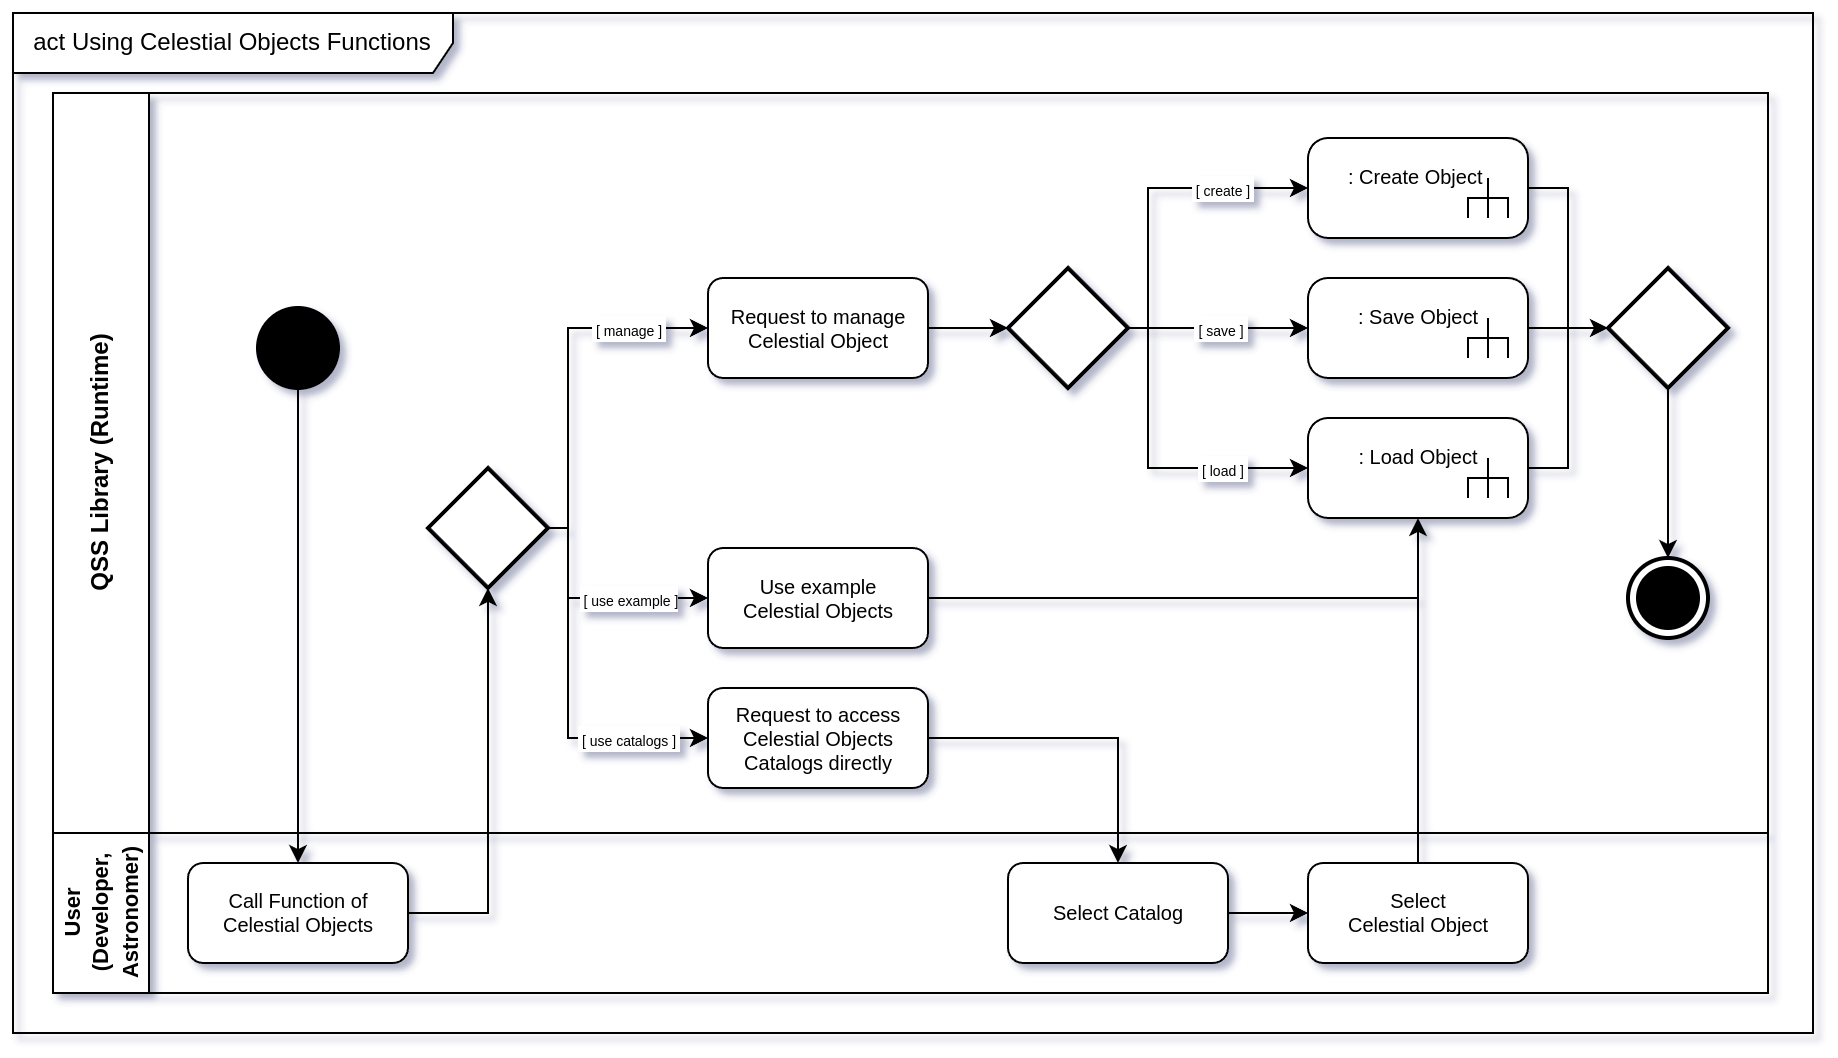

The diagram above was exported from draw.io. Its source (the exported page's mxGraphModel, read from the mxfile embedded in the PNG):
<mxGraphModel dx="272" dy="-878" grid="1" gridSize="10" guides="1" tooltips="1" connect="1" arrows="1" fold="1" page="1" pageScale="1" pageWidth="850" pageHeight="1100" math="0" shadow="0">
  <root>
    <mxCell id="0" />
    <mxCell id="1" parent="0" />
    <mxCell id="E9KV9NgzQvVaVPo10TBC-1" value="act Using Celestial Objects Functions" style="shape=umlFrame;whiteSpace=wrap;html=1;pointerEvents=0;width=220;height=30;" vertex="1" parent="1">
      <mxGeometry x="1920" y="2340" width="900" height="510" as="geometry" />
    </mxCell>
    <mxCell id="E9KV9NgzQvVaVPo10TBC-2" value="QSS Library (Runtime)" style="swimlane;startSize=48;horizontal=0;html=1;whiteSpace=wrap;" vertex="1" parent="1">
      <mxGeometry x="1940" y="2380" width="857.5" height="370" as="geometry" />
    </mxCell>
    <mxCell id="E9KV9NgzQvVaVPo10TBC-3" value="" style="edgeStyle=orthogonalEdgeStyle;rounded=0;orthogonalLoop=1;jettySize=auto;html=1;" edge="1" parent="E9KV9NgzQvVaVPo10TBC-2" source="E9KV9NgzQvVaVPo10TBC-18" target="E9KV9NgzQvVaVPo10TBC-26">
      <mxGeometry relative="1" as="geometry" />
    </mxCell>
    <mxCell id="E9KV9NgzQvVaVPo10TBC-4" value="" style="edgeStyle=orthogonalEdgeStyle;rounded=0;orthogonalLoop=1;jettySize=auto;html=1;" edge="1" parent="E9KV9NgzQvVaVPo10TBC-2" source="E9KV9NgzQvVaVPo10TBC-21" target="E9KV9NgzQvVaVPo10TBC-22">
      <mxGeometry relative="1" as="geometry" />
    </mxCell>
    <mxCell id="E9KV9NgzQvVaVPo10TBC-5" value="" style="edgeStyle=orthogonalEdgeStyle;rounded=0;orthogonalLoop=1;jettySize=auto;html=1;entryX=0;entryY=0.5;entryDx=0;entryDy=0;entryPerimeter=0;" edge="1" parent="E9KV9NgzQvVaVPo10TBC-2" source="E9KV9NgzQvVaVPo10TBC-22" target="E9KV9NgzQvVaVPo10TBC-19">
      <mxGeometry relative="1" as="geometry">
        <Array as="points">
          <mxPoint x="547.5" y="117.5" />
          <mxPoint x="547.5" y="47.5" />
        </Array>
      </mxGeometry>
    </mxCell>
    <mxCell id="E9KV9NgzQvVaVPo10TBC-6" value="&lt;font style=&quot;font-size: 7px;&quot;&gt;&amp;nbsp;[ create ]&amp;nbsp;&lt;/font&gt;" style="edgeLabel;html=1;align=center;verticalAlign=middle;resizable=0;points=[];" vertex="1" connectable="0" parent="E9KV9NgzQvVaVPo10TBC-5">
      <mxGeometry x="0.4399" relative="1" as="geometry">
        <mxPoint x="2" as="offset" />
      </mxGeometry>
    </mxCell>
    <mxCell id="E9KV9NgzQvVaVPo10TBC-7" value="" style="edgeStyle=orthogonalEdgeStyle;rounded=0;orthogonalLoop=1;jettySize=auto;html=1;entryX=0;entryY=0.5;entryDx=0;entryDy=0;entryPerimeter=0;exitX=1;exitY=0.5;exitDx=0;exitDy=0;exitPerimeter=0;" edge="1" parent="E9KV9NgzQvVaVPo10TBC-2" source="E9KV9NgzQvVaVPo10TBC-22" target="E9KV9NgzQvVaVPo10TBC-20">
      <mxGeometry relative="1" as="geometry">
        <mxPoint x="547.5" y="127.5" as="sourcePoint" />
        <mxPoint x="587.5" y="57.5" as="targetPoint" />
        <Array as="points">
          <mxPoint x="547.5" y="117.5" />
          <mxPoint x="547.5" y="187.5" />
        </Array>
      </mxGeometry>
    </mxCell>
    <mxCell id="E9KV9NgzQvVaVPo10TBC-8" value="&lt;span style=&quot;font-size: 7px;&quot;&gt;&amp;nbsp;[ load ]&amp;nbsp;&lt;/span&gt;" style="edgeLabel;html=1;align=center;verticalAlign=middle;resizable=0;points=[];" vertex="1" connectable="0" parent="E9KV9NgzQvVaVPo10TBC-7">
      <mxGeometry x="0.4077" relative="1" as="geometry">
        <mxPoint x="4" as="offset" />
      </mxGeometry>
    </mxCell>
    <mxCell id="E9KV9NgzQvVaVPo10TBC-9" value="" style="edgeStyle=orthogonalEdgeStyle;rounded=0;orthogonalLoop=1;jettySize=auto;html=1;entryX=0;entryY=0.5;entryDx=0;entryDy=0;entryPerimeter=0;exitX=1;exitY=0.5;exitDx=0;exitDy=0;exitPerimeter=0;" edge="1" parent="E9KV9NgzQvVaVPo10TBC-2" source="E9KV9NgzQvVaVPo10TBC-22" target="E9KV9NgzQvVaVPo10TBC-18">
      <mxGeometry relative="1" as="geometry">
        <mxPoint x="547.5" y="127.5" as="sourcePoint" />
        <mxPoint x="587.5" y="197.5" as="targetPoint" />
      </mxGeometry>
    </mxCell>
    <mxCell id="E9KV9NgzQvVaVPo10TBC-10" value="&lt;span style=&quot;font-size: 7px;&quot;&gt;&amp;nbsp;[ save ]&amp;nbsp;&lt;/span&gt;" style="edgeLabel;html=1;align=center;verticalAlign=middle;resizable=0;points=[];" vertex="1" connectable="0" parent="E9KV9NgzQvVaVPo10TBC-9">
      <mxGeometry x="0.0153" relative="1" as="geometry">
        <mxPoint as="offset" />
      </mxGeometry>
    </mxCell>
    <mxCell id="E9KV9NgzQvVaVPo10TBC-11" value="" style="edgeStyle=orthogonalEdgeStyle;rounded=0;orthogonalLoop=1;jettySize=auto;html=1;entryX=0.5;entryY=1;entryDx=0;entryDy=0;entryPerimeter=0;" edge="1" parent="E9KV9NgzQvVaVPo10TBC-2" source="E9KV9NgzQvVaVPo10TBC-24" target="E9KV9NgzQvVaVPo10TBC-20">
      <mxGeometry relative="1" as="geometry">
        <mxPoint x="477.5" y="252.5" as="targetPoint" />
      </mxGeometry>
    </mxCell>
    <mxCell id="E9KV9NgzQvVaVPo10TBC-12" value="&lt;font style=&quot;font-size: 7px;&quot;&gt;&amp;nbsp;[ manage ]&amp;nbsp;&lt;/font&gt;" style="edgeStyle=orthogonalEdgeStyle;rounded=0;orthogonalLoop=1;jettySize=auto;html=1;entryX=0;entryY=0.5;entryDx=0;entryDy=0;exitX=1;exitY=0.5;exitDx=0;exitDy=0;exitPerimeter=0;" edge="1" parent="E9KV9NgzQvVaVPo10TBC-2" source="E9KV9NgzQvVaVPo10TBC-25" target="E9KV9NgzQvVaVPo10TBC-21">
      <mxGeometry x="0.5556" relative="1" as="geometry">
        <Array as="points">
          <mxPoint x="257.5" y="217.5" />
          <mxPoint x="257.5" y="117.5" />
        </Array>
        <mxPoint as="offset" />
      </mxGeometry>
    </mxCell>
    <mxCell id="E9KV9NgzQvVaVPo10TBC-13" value="&lt;font style=&quot;font-size: 7px;&quot;&gt;&amp;nbsp;[ use catalogs ]&amp;nbsp;&lt;/font&gt;" style="edgeStyle=orthogonalEdgeStyle;rounded=0;orthogonalLoop=1;jettySize=auto;html=1;entryX=0;entryY=0.5;entryDx=0;entryDy=0;exitX=1;exitY=0.5;exitDx=0;exitDy=0;exitPerimeter=0;" edge="1" parent="E9KV9NgzQvVaVPo10TBC-2" source="E9KV9NgzQvVaVPo10TBC-25" target="E9KV9NgzQvVaVPo10TBC-23">
      <mxGeometry x="0.5676" relative="1" as="geometry">
        <Array as="points">
          <mxPoint x="257.5" y="217.5" />
          <mxPoint x="257.5" y="322.5" />
        </Array>
        <mxPoint as="offset" />
      </mxGeometry>
    </mxCell>
    <mxCell id="E9KV9NgzQvVaVPo10TBC-14" value="&lt;span style=&quot;font-size: 7px;&quot;&gt;&amp;nbsp;[ use example ]&lt;/span&gt;" style="edgeStyle=orthogonalEdgeStyle;rounded=0;orthogonalLoop=1;jettySize=auto;html=1;entryX=0;entryY=0.5;entryDx=0;entryDy=0;" edge="1" parent="E9KV9NgzQvVaVPo10TBC-2" source="E9KV9NgzQvVaVPo10TBC-25" target="E9KV9NgzQvVaVPo10TBC-24">
      <mxGeometry x="0.3043" relative="1" as="geometry">
        <Array as="points">
          <mxPoint x="257.5" y="217.5" />
          <mxPoint x="257.5" y="252.5" />
        </Array>
        <mxPoint as="offset" />
      </mxGeometry>
    </mxCell>
    <mxCell id="E9KV9NgzQvVaVPo10TBC-15" value="" style="edgeStyle=orthogonalEdgeStyle;rounded=0;orthogonalLoop=1;jettySize=auto;html=1;" edge="1" parent="E9KV9NgzQvVaVPo10TBC-2" source="E9KV9NgzQvVaVPo10TBC-26" target="E9KV9NgzQvVaVPo10TBC-27">
      <mxGeometry relative="1" as="geometry" />
    </mxCell>
    <mxCell id="E9KV9NgzQvVaVPo10TBC-16" style="edgeStyle=orthogonalEdgeStyle;rounded=0;orthogonalLoop=1;jettySize=auto;html=1;entryX=0;entryY=0.5;entryDx=0;entryDy=0;entryPerimeter=0;" edge="1" parent="E9KV9NgzQvVaVPo10TBC-2" source="E9KV9NgzQvVaVPo10TBC-19" target="E9KV9NgzQvVaVPo10TBC-26">
      <mxGeometry relative="1" as="geometry" />
    </mxCell>
    <mxCell id="E9KV9NgzQvVaVPo10TBC-17" style="edgeStyle=orthogonalEdgeStyle;rounded=0;orthogonalLoop=1;jettySize=auto;html=1;entryX=0;entryY=0.5;entryDx=0;entryDy=0;entryPerimeter=0;" edge="1" parent="E9KV9NgzQvVaVPo10TBC-2" source="E9KV9NgzQvVaVPo10TBC-20" target="E9KV9NgzQvVaVPo10TBC-26">
      <mxGeometry relative="1" as="geometry" />
    </mxCell>
    <mxCell id="E9KV9NgzQvVaVPo10TBC-18" value=": Save Object&lt;div&gt;&lt;br&gt;&lt;/div&gt;" style="html=1;shape=mxgraph.sysml.callBehAct;whiteSpace=wrap;align=center;fontSize=10;" vertex="1" parent="E9KV9NgzQvVaVPo10TBC-2">
      <mxGeometry x="627.5" y="92.5" width="110" height="50" as="geometry" />
    </mxCell>
    <mxCell id="E9KV9NgzQvVaVPo10TBC-19" value=": Create Object&amp;nbsp;&lt;div&gt;&lt;br&gt;&lt;/div&gt;" style="html=1;shape=mxgraph.sysml.callBehAct;whiteSpace=wrap;align=center;fontSize=10;" vertex="1" parent="E9KV9NgzQvVaVPo10TBC-2">
      <mxGeometry x="627.5" y="22.5" width="110" height="50" as="geometry" />
    </mxCell>
    <mxCell id="E9KV9NgzQvVaVPo10TBC-20" value=": Load Object&lt;div&gt;&lt;br&gt;&lt;/div&gt;" style="html=1;shape=mxgraph.sysml.callBehAct;whiteSpace=wrap;align=center;fontSize=10;" vertex="1" parent="E9KV9NgzQvVaVPo10TBC-2">
      <mxGeometry x="627.5" y="162.5" width="110" height="50" as="geometry" />
    </mxCell>
    <mxCell id="E9KV9NgzQvVaVPo10TBC-21" value="Request to manage&lt;div&gt;Celestial Object&lt;/div&gt;" style="shape=rect;html=1;rounded=1;whiteSpace=wrap;align=center;fontSize=10;" vertex="1" parent="E9KV9NgzQvVaVPo10TBC-2">
      <mxGeometry x="327.5" y="92.5" width="110" height="50" as="geometry" />
    </mxCell>
    <mxCell id="E9KV9NgzQvVaVPo10TBC-22" value="" style="strokeWidth=2;html=1;shape=mxgraph.flowchart.decision;whiteSpace=wrap;" vertex="1" parent="E9KV9NgzQvVaVPo10TBC-2">
      <mxGeometry x="477.5" y="87.5" width="60" height="60" as="geometry" />
    </mxCell>
    <mxCell id="E9KV9NgzQvVaVPo10TBC-23" value="Request to access Celestial Objects Catalogs directly" style="shape=rect;html=1;rounded=1;whiteSpace=wrap;align=center;fontSize=10;" vertex="1" parent="E9KV9NgzQvVaVPo10TBC-2">
      <mxGeometry x="327.5" y="297.5" width="110" height="50" as="geometry" />
    </mxCell>
    <mxCell id="E9KV9NgzQvVaVPo10TBC-24" value="Use example&lt;div&gt;Celestial Objects&lt;/div&gt;" style="shape=rect;html=1;rounded=1;whiteSpace=wrap;align=center;fontSize=10;" vertex="1" parent="E9KV9NgzQvVaVPo10TBC-2">
      <mxGeometry x="327.5" y="227.5" width="110" height="50" as="geometry" />
    </mxCell>
    <mxCell id="E9KV9NgzQvVaVPo10TBC-25" value="" style="strokeWidth=2;html=1;shape=mxgraph.flowchart.decision;whiteSpace=wrap;" vertex="1" parent="E9KV9NgzQvVaVPo10TBC-2">
      <mxGeometry x="187.5" y="187.5" width="60" height="60" as="geometry" />
    </mxCell>
    <mxCell id="E9KV9NgzQvVaVPo10TBC-26" value="" style="strokeWidth=2;html=1;shape=mxgraph.flowchart.decision;whiteSpace=wrap;" vertex="1" parent="E9KV9NgzQvVaVPo10TBC-2">
      <mxGeometry x="777.5" y="87.5" width="60" height="60" as="geometry" />
    </mxCell>
    <mxCell id="E9KV9NgzQvVaVPo10TBC-27" value="" style="html=1;shape=mxgraph.sysml.actFinal;strokeWidth=2;verticalLabelPosition=bottom;verticalAlignment=top;" vertex="1" parent="E9KV9NgzQvVaVPo10TBC-2">
      <mxGeometry x="787.5" y="232.5" width="40" height="40" as="geometry" />
    </mxCell>
    <mxCell id="E9KV9NgzQvVaVPo10TBC-28" value="" style="shape=ellipse;html=1;fillColor=strokeColor;strokeWidth=2;verticalLabelPosition=bottom;verticalAlignment=top;perimeter=ellipsePerimeter;" vertex="1" parent="E9KV9NgzQvVaVPo10TBC-2">
      <mxGeometry x="102.5" y="107.5" width="40" height="40" as="geometry" />
    </mxCell>
    <mxCell id="E9KV9NgzQvVaVPo10TBC-29" value="&lt;span style=&quot;font-size: 11px;&quot;&gt;User&lt;/span&gt;&lt;div&gt;&lt;span style=&quot;font-size: 11px; background-color: initial;&quot;&gt;(Developer, Astronomer)&lt;/span&gt;&lt;/div&gt;" style="swimlane;startSize=48;horizontal=0;html=1;whiteSpace=wrap;" vertex="1" parent="1">
      <mxGeometry x="1940" y="2750" width="857.5" height="80" as="geometry" />
    </mxCell>
    <mxCell id="E9KV9NgzQvVaVPo10TBC-30" value="Call Function of&lt;div&gt;Celestial Objects&lt;/div&gt;" style="shape=rect;html=1;rounded=1;whiteSpace=wrap;align=center;fontSize=10;" vertex="1" parent="E9KV9NgzQvVaVPo10TBC-29">
      <mxGeometry x="67.5" y="15" width="110" height="50" as="geometry" />
    </mxCell>
    <mxCell id="E9KV9NgzQvVaVPo10TBC-31" value="Select&lt;div&gt;Celestial Object&lt;/div&gt;" style="shape=rect;html=1;rounded=1;whiteSpace=wrap;align=center;fontSize=10;" vertex="1" parent="E9KV9NgzQvVaVPo10TBC-29">
      <mxGeometry x="627.5" y="15" width="110" height="50" as="geometry" />
    </mxCell>
    <mxCell id="E9KV9NgzQvVaVPo10TBC-32" value="" style="edgeStyle=orthogonalEdgeStyle;rounded=0;orthogonalLoop=1;jettySize=auto;html=1;" edge="1" parent="E9KV9NgzQvVaVPo10TBC-29" source="E9KV9NgzQvVaVPo10TBC-33" target="E9KV9NgzQvVaVPo10TBC-31">
      <mxGeometry relative="1" as="geometry" />
    </mxCell>
    <mxCell id="E9KV9NgzQvVaVPo10TBC-33" value="Select Catalog" style="shape=rect;html=1;rounded=1;whiteSpace=wrap;align=center;fontSize=10;" vertex="1" parent="E9KV9NgzQvVaVPo10TBC-29">
      <mxGeometry x="477.5" y="15" width="110" height="50" as="geometry" />
    </mxCell>
    <mxCell id="E9KV9NgzQvVaVPo10TBC-34" value="" style="edgeStyle=orthogonalEdgeStyle;rounded=0;orthogonalLoop=1;jettySize=auto;html=1;" edge="1" parent="1" source="E9KV9NgzQvVaVPo10TBC-30" target="E9KV9NgzQvVaVPo10TBC-25">
      <mxGeometry relative="1" as="geometry" />
    </mxCell>
    <mxCell id="E9KV9NgzQvVaVPo10TBC-35" value="" style="edgeStyle=orthogonalEdgeStyle;rounded=0;orthogonalLoop=1;jettySize=auto;html=1;" edge="1" parent="1" source="E9KV9NgzQvVaVPo10TBC-28" target="E9KV9NgzQvVaVPo10TBC-30">
      <mxGeometry relative="1" as="geometry" />
    </mxCell>
    <mxCell id="E9KV9NgzQvVaVPo10TBC-36" value="" style="edgeStyle=orthogonalEdgeStyle;rounded=0;orthogonalLoop=1;jettySize=auto;html=1;" edge="1" parent="1" source="E9KV9NgzQvVaVPo10TBC-31" target="E9KV9NgzQvVaVPo10TBC-20">
      <mxGeometry relative="1" as="geometry" />
    </mxCell>
    <mxCell id="E9KV9NgzQvVaVPo10TBC-37" value="" style="edgeStyle=orthogonalEdgeStyle;rounded=0;orthogonalLoop=1;jettySize=auto;html=1;" edge="1" parent="1" source="E9KV9NgzQvVaVPo10TBC-23" target="E9KV9NgzQvVaVPo10TBC-33">
      <mxGeometry relative="1" as="geometry" />
    </mxCell>
  </root>
</mxGraphModel>